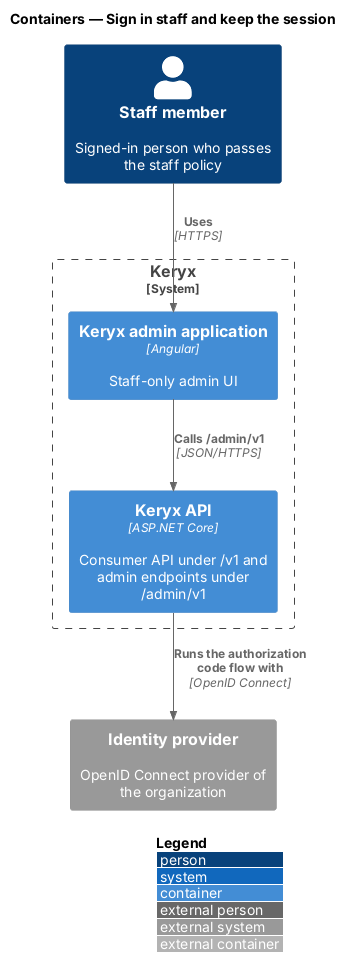

The diagram above was rendered by PlantUML. Its source (embedded in the PNG):
@startuml
!include <C4/C4_Container>
LAYOUT_WITH_LEGEND()
title Containers — Sign in staff and keep the session

Person(staff, "Staff member", "Signed-in person who passes the staff policy")
System_Boundary(keryx, "Keryx") {
  Container(admin, "Keryx admin application", "Angular", "Staff-only admin UI")
  Container(api, "Keryx API", "ASP.NET Core", "Consumer API under /v1 and admin endpoints under /admin/v1")
}
System_Ext(idp, "Identity provider", "OpenID Connect provider of the organization")

Rel(staff, admin, "Uses", "HTTPS")
Rel(admin, api, "Calls /admin/v1", "JSON/HTTPS")
Rel(api, idp, "Runs the authorization code flow with", "OpenID Connect")
@enduml